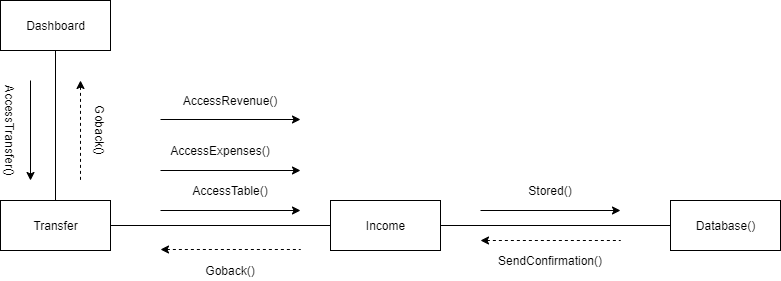

The diagram above was exported from draw.io. Its source (the exported page's mxGraphModel, read from the mxfile embedded in the PNG):
<mxGraphModel dx="1422" dy="745" grid="1" gridSize="10" guides="1" tooltips="1" connect="1" arrows="1" fold="1" page="1" pageScale="1" pageWidth="1169" pageHeight="826" background="#ffffff" math="0" shadow="0">
  <root>
    <mxCell id="0" />
    <mxCell id="1" parent="0" />
    <mxCell id="tSd3jRNmjRCI14CmDotP-3" style="edgeStyle=none;rounded=0;orthogonalLoop=1;jettySize=auto;html=1;exitX=0.5;exitY=1;exitDx=0;exitDy=0;startArrow=none;startFill=0;endArrow=none;endFill=0;" edge="1" parent="1" source="tSd3jRNmjRCI14CmDotP-1" target="tSd3jRNmjRCI14CmDotP-2">
      <mxGeometry relative="1" as="geometry" />
    </mxCell>
    <mxCell id="tSd3jRNmjRCI14CmDotP-1" value="Dashboard" style="html=1;" vertex="1" parent="1">
      <mxGeometry x="70" y="40" width="110" height="50" as="geometry" />
    </mxCell>
    <mxCell id="tSd3jRNmjRCI14CmDotP-13" style="edgeStyle=none;rounded=0;orthogonalLoop=1;jettySize=auto;html=1;exitX=1;exitY=0.5;exitDx=0;exitDy=0;entryX=0;entryY=0.5;entryDx=0;entryDy=0;startArrow=none;startFill=0;endArrow=none;endFill=0;" edge="1" parent="1" source="tSd3jRNmjRCI14CmDotP-2" target="tSd3jRNmjRCI14CmDotP-10">
      <mxGeometry relative="1" as="geometry" />
    </mxCell>
    <mxCell id="tSd3jRNmjRCI14CmDotP-2" value="Transfer" style="html=1;" vertex="1" parent="1">
      <mxGeometry x="70" y="240" width="110" height="50" as="geometry" />
    </mxCell>
    <mxCell id="tSd3jRNmjRCI14CmDotP-4" value="" style="endArrow=classic;html=1;" edge="1" parent="1">
      <mxGeometry width="50" height="50" relative="1" as="geometry">
        <mxPoint x="100" y="120" as="sourcePoint" />
        <mxPoint x="100" y="220" as="targetPoint" />
      </mxGeometry>
    </mxCell>
    <mxCell id="tSd3jRNmjRCI14CmDotP-5" value="" style="endArrow=none;html=1;startArrow=classic;startFill=1;endFill=0;dashed=1;" edge="1" parent="1">
      <mxGeometry width="50" height="50" relative="1" as="geometry">
        <mxPoint x="150" y="120" as="sourcePoint" />
        <mxPoint x="150" y="220" as="targetPoint" />
      </mxGeometry>
    </mxCell>
    <mxCell id="tSd3jRNmjRCI14CmDotP-6" value="AccessTransfer()" style="text;html=1;strokeColor=none;fillColor=none;align=center;verticalAlign=middle;whiteSpace=wrap;rounded=0;rotation=90;" vertex="1" parent="1">
      <mxGeometry x="60" y="160" width="40" height="20" as="geometry" />
    </mxCell>
    <mxCell id="tSd3jRNmjRCI14CmDotP-8" value="Goback()" style="text;html=1;strokeColor=none;fillColor=none;align=center;verticalAlign=middle;whiteSpace=wrap;rounded=0;rotation=90;" vertex="1" parent="1">
      <mxGeometry x="150" y="160" width="40" height="20" as="geometry" />
    </mxCell>
    <mxCell id="tSd3jRNmjRCI14CmDotP-64" style="edgeStyle=none;rounded=0;orthogonalLoop=1;jettySize=auto;html=1;exitX=1;exitY=0.5;exitDx=0;exitDy=0;entryX=0;entryY=0.5;entryDx=0;entryDy=0;startArrow=none;startFill=0;endArrow=none;endFill=0;" edge="1" parent="1" source="tSd3jRNmjRCI14CmDotP-10" target="tSd3jRNmjRCI14CmDotP-63">
      <mxGeometry relative="1" as="geometry" />
    </mxCell>
    <mxCell id="tSd3jRNmjRCI14CmDotP-10" value="Income" style="html=1;" vertex="1" parent="1">
      <mxGeometry x="400" y="240" width="110" height="50" as="geometry" />
    </mxCell>
    <mxCell id="tSd3jRNmjRCI14CmDotP-20" value="" style="endArrow=classic;html=1;" edge="1" parent="1">
      <mxGeometry width="50" height="50" relative="1" as="geometry">
        <mxPoint x="230" y="250" as="sourcePoint" />
        <mxPoint x="370" y="250" as="targetPoint" />
      </mxGeometry>
    </mxCell>
    <mxCell id="tSd3jRNmjRCI14CmDotP-21" value="" style="endArrow=none;html=1;startArrow=classic;startFill=1;endFill=0;dashed=1;" edge="1" parent="1">
      <mxGeometry width="50" height="50" relative="1" as="geometry">
        <mxPoint x="230" y="289" as="sourcePoint" />
        <mxPoint x="370" y="289" as="targetPoint" />
      </mxGeometry>
    </mxCell>
    <mxCell id="tSd3jRNmjRCI14CmDotP-25" value="AccessTable()" style="text;html=1;strokeColor=none;fillColor=none;align=center;verticalAlign=middle;whiteSpace=wrap;rounded=0;" vertex="1" parent="1">
      <mxGeometry x="280" y="220" width="40" height="20" as="geometry" />
    </mxCell>
    <mxCell id="tSd3jRNmjRCI14CmDotP-26" value="Goback()" style="text;html=1;strokeColor=none;fillColor=none;align=center;verticalAlign=middle;whiteSpace=wrap;rounded=0;" vertex="1" parent="1">
      <mxGeometry x="280" y="300" width="40" height="20" as="geometry" />
    </mxCell>
    <mxCell id="tSd3jRNmjRCI14CmDotP-63" value="Database()" style="html=1;" vertex="1" parent="1">
      <mxGeometry x="740" y="240" width="110" height="50" as="geometry" />
    </mxCell>
    <mxCell id="tSd3jRNmjRCI14CmDotP-65" value="" style="endArrow=classic;html=1;" edge="1" parent="1">
      <mxGeometry width="50" height="50" relative="1" as="geometry">
        <mxPoint x="230" y="159" as="sourcePoint" />
        <mxPoint x="370" y="159" as="targetPoint" />
      </mxGeometry>
    </mxCell>
    <mxCell id="tSd3jRNmjRCI14CmDotP-67" value="" style="endArrow=none;html=1;startArrow=classic;startFill=1;endFill=0;dashed=1;" edge="1" parent="1">
      <mxGeometry width="50" height="50" relative="1" as="geometry">
        <mxPoint x="550" y="280" as="sourcePoint" />
        <mxPoint x="690" y="280" as="targetPoint" />
      </mxGeometry>
    </mxCell>
    <mxCell id="tSd3jRNmjRCI14CmDotP-68" value="AccessRevenue()" style="text;html=1;strokeColor=none;fillColor=none;align=center;verticalAlign=middle;whiteSpace=wrap;rounded=0;" vertex="1" parent="1">
      <mxGeometry x="280" y="130" width="40" height="20" as="geometry" />
    </mxCell>
    <mxCell id="tSd3jRNmjRCI14CmDotP-69" value="SendConfirmation()" style="text;html=1;strokeColor=none;fillColor=none;align=center;verticalAlign=middle;whiteSpace=wrap;rounded=0;" vertex="1" parent="1">
      <mxGeometry x="600" y="290" width="40" height="20" as="geometry" />
    </mxCell>
    <mxCell id="tSd3jRNmjRCI14CmDotP-71" value="" style="endArrow=classic;html=1;" edge="1" parent="1">
      <mxGeometry width="50" height="50" relative="1" as="geometry">
        <mxPoint x="230" y="210" as="sourcePoint" />
        <mxPoint x="370" y="210" as="targetPoint" />
      </mxGeometry>
    </mxCell>
    <mxCell id="tSd3jRNmjRCI14CmDotP-72" value="AccessExpenses()" style="text;html=1;strokeColor=none;fillColor=none;align=center;verticalAlign=middle;whiteSpace=wrap;rounded=0;" vertex="1" parent="1">
      <mxGeometry x="270" y="180" width="40" height="20" as="geometry" />
    </mxCell>
    <mxCell id="tSd3jRNmjRCI14CmDotP-75" value="" style="endArrow=classic;html=1;" edge="1" parent="1">
      <mxGeometry width="50" height="50" relative="1" as="geometry">
        <mxPoint x="550" y="250" as="sourcePoint" />
        <mxPoint x="690" y="250" as="targetPoint" />
      </mxGeometry>
    </mxCell>
    <mxCell id="tSd3jRNmjRCI14CmDotP-76" value="Stored()" style="text;html=1;strokeColor=none;fillColor=none;align=center;verticalAlign=middle;whiteSpace=wrap;rounded=0;" vertex="1" parent="1">
      <mxGeometry x="600" y="220" width="40" height="20" as="geometry" />
    </mxCell>
  </root>
</mxGraphModel>